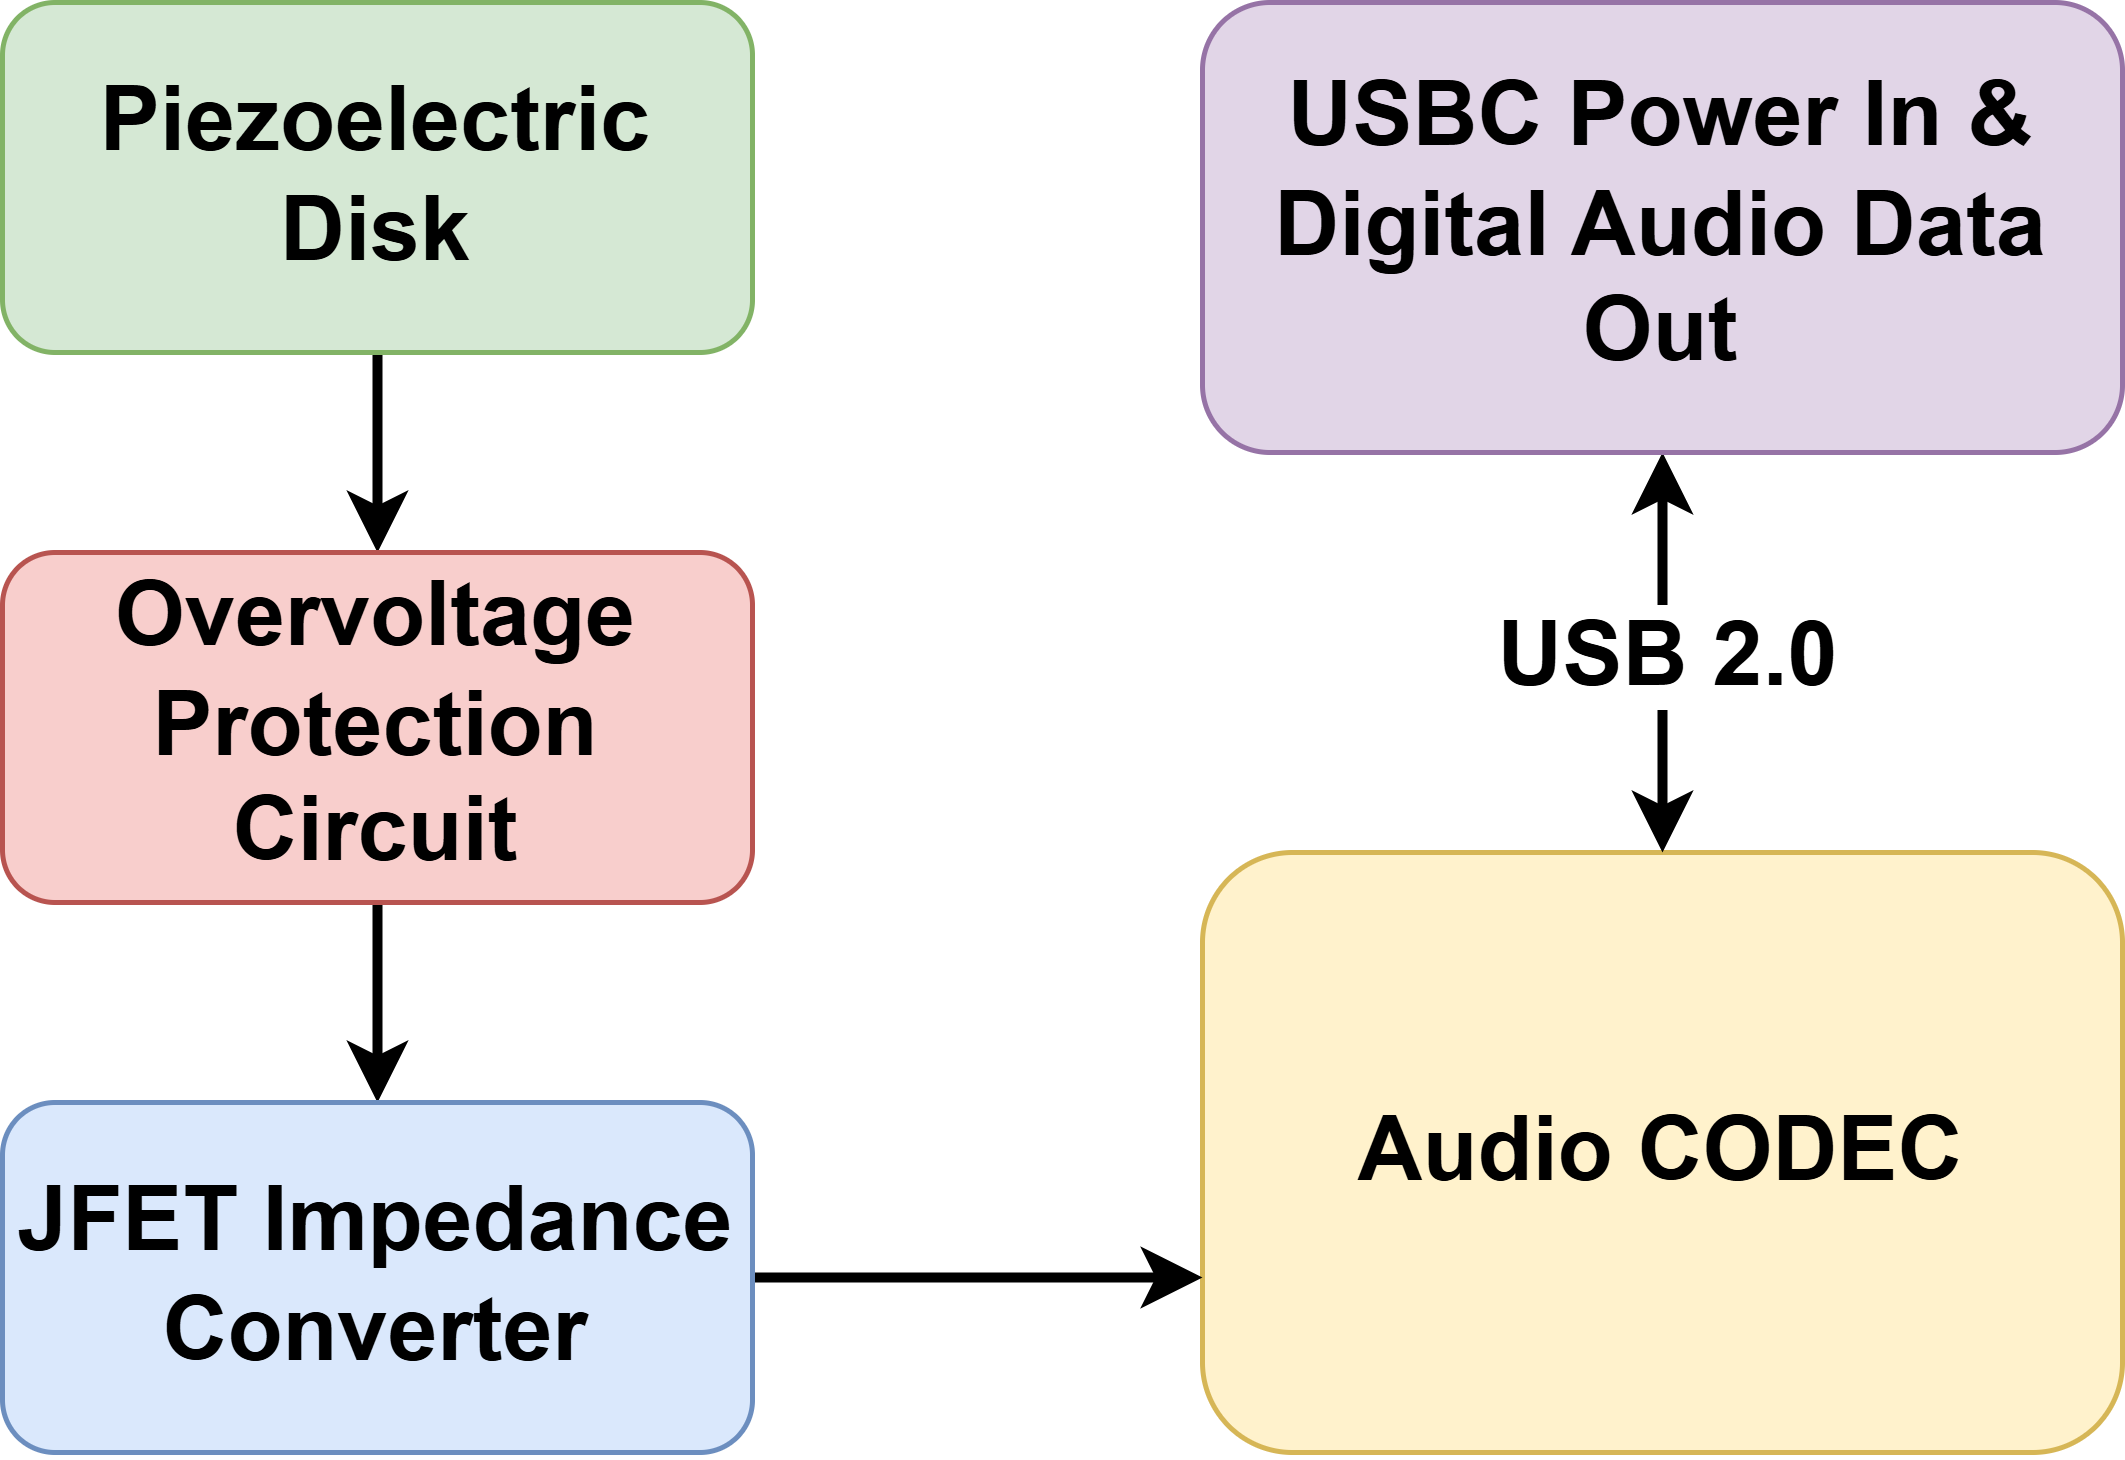

The diagram above was exported from draw.io. Its source (the exported page's mxGraphModel, read from the mxfile embedded in the PNG):
<mxGraphModel dx="1593" dy="858" grid="1" gridSize="10" guides="1" tooltips="1" connect="1" arrows="1" fold="1" page="1" pageScale="1" pageWidth="1100" pageHeight="850" background="none" math="0" shadow="0">
  <root>
    <mxCell id="0" />
    <mxCell id="1" parent="0" />
    <mxCell id="vvjl5Rl-EW8DhaFtC5Rf-1" value="&lt;font style=&quot;font-size: 18px;&quot;&gt;&lt;b&gt;Audio CODEC&lt;/b&gt;&lt;/font&gt;" style="rounded=1;whiteSpace=wrap;html=1;fillColor=#fff2cc;strokeColor=#d6b656;" parent="1" vertex="1">
      <mxGeometry x="290" y="210" width="184" height="120" as="geometry" />
    </mxCell>
    <mxCell id="qMrNbG1LsC65MeUiSDpa-2" value="" style="edgeStyle=orthogonalEdgeStyle;rounded=0;orthogonalLoop=1;jettySize=auto;html=1;strokeWidth=2;" edge="1" parent="1" source="vvjl5Rl-EW8DhaFtC5Rf-3" target="qMrNbG1LsC65MeUiSDpa-1">
      <mxGeometry relative="1" as="geometry" />
    </mxCell>
    <mxCell id="vvjl5Rl-EW8DhaFtC5Rf-3" value="&lt;font style=&quot;font-size: 18px;&quot;&gt;&lt;b&gt;Piezoelectric Disk&lt;/b&gt;&lt;/font&gt;" style="rounded=1;whiteSpace=wrap;html=1;fillColor=#d5e8d4;strokeColor=#82b366;" parent="1" vertex="1">
      <mxGeometry x="50" y="40" width="150" height="70" as="geometry" />
    </mxCell>
    <mxCell id="qMrNbG1LsC65MeUiSDpa-6" value="" style="edgeStyle=orthogonalEdgeStyle;rounded=0;orthogonalLoop=1;jettySize=auto;html=1;strokeWidth=2;startArrow=classic;startFill=1;" edge="1" parent="1" source="vvjl5Rl-EW8DhaFtC5Rf-30" target="vvjl5Rl-EW8DhaFtC5Rf-1">
      <mxGeometry relative="1" as="geometry" />
    </mxCell>
    <mxCell id="qMrNbG1LsC65MeUiSDpa-7" value="&lt;font style=&quot;font-size: 18px;&quot;&gt;&lt;b&gt;USB 2.0&lt;/b&gt;&lt;/font&gt;" style="edgeLabel;html=1;align=center;verticalAlign=middle;resizable=0;points=[];" vertex="1" connectable="0" parent="qMrNbG1LsC65MeUiSDpa-6">
      <mxGeometry x="0.375" y="2" relative="1" as="geometry">
        <mxPoint x="-2" y="-15" as="offset" />
      </mxGeometry>
    </mxCell>
    <mxCell id="vvjl5Rl-EW8DhaFtC5Rf-30" value="&lt;b style=&quot;font-size: 18px;&quot;&gt;USBC Power In &amp;amp; Digital Audio Data Out&lt;/b&gt;" style="rounded=1;whiteSpace=wrap;html=1;fillColor=#e1d5e7;strokeColor=#9673a6;" parent="1" vertex="1">
      <mxGeometry x="290" y="40" width="184" height="90" as="geometry" />
    </mxCell>
    <mxCell id="qMrNbG1LsC65MeUiSDpa-5" value="" style="edgeStyle=orthogonalEdgeStyle;rounded=0;orthogonalLoop=1;jettySize=auto;html=1;strokeWidth=2;" edge="1" parent="1" source="qMrNbG1LsC65MeUiSDpa-1" target="qMrNbG1LsC65MeUiSDpa-4">
      <mxGeometry relative="1" as="geometry" />
    </mxCell>
    <mxCell id="qMrNbG1LsC65MeUiSDpa-1" value="&lt;font style=&quot;font-size: 18px;&quot;&gt;&lt;b&gt;Overvoltage Protection Circuit&lt;/b&gt;&lt;/font&gt;" style="rounded=1;whiteSpace=wrap;html=1;fillColor=#f8cecc;strokeColor=#b85450;" vertex="1" parent="1">
      <mxGeometry x="50" y="150" width="150" height="70" as="geometry" />
    </mxCell>
    <mxCell id="qMrNbG1LsC65MeUiSDpa-9" value="" style="edgeStyle=orthogonalEdgeStyle;rounded=0;orthogonalLoop=1;jettySize=auto;html=1;strokeWidth=2;" edge="1" parent="1" source="qMrNbG1LsC65MeUiSDpa-4" target="vvjl5Rl-EW8DhaFtC5Rf-1">
      <mxGeometry relative="1" as="geometry">
        <Array as="points">
          <mxPoint x="260" y="295" />
          <mxPoint x="260" y="295" />
        </Array>
      </mxGeometry>
    </mxCell>
    <mxCell id="qMrNbG1LsC65MeUiSDpa-4" value="&lt;b&gt;&lt;font style=&quot;font-size: 18px;&quot;&gt;JFET Impedance Converter&lt;/font&gt;&lt;/b&gt;" style="rounded=1;whiteSpace=wrap;html=1;fillColor=#dae8fc;strokeColor=#6c8ebf;" vertex="1" parent="1">
      <mxGeometry x="50" y="260" width="150" height="70" as="geometry" />
    </mxCell>
  </root>
</mxGraphModel>